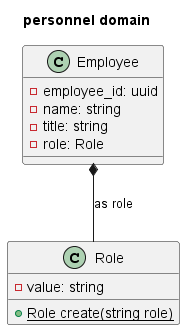

The diagram above was rendered by PlantUML. Its source (embedded in the PNG):
@startuml person_domain
title personnel domain

'== Entities ==
class Employee {
    -employee_id: uuid
    -name: string
    -title: string
    -role: Role
}

'== Value objects ==
class Role {
    -value: string
    +{static}Role create(string role)
}

'== Associations ==
Employee *-- Role : as role

@enduml